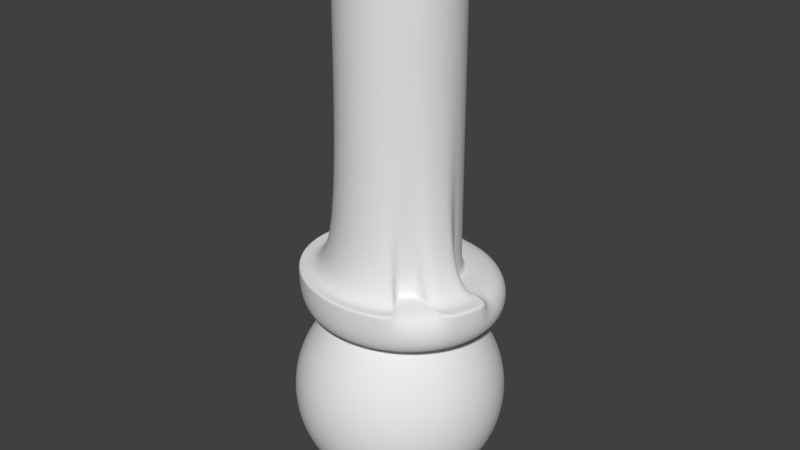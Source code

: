 # Source: pawn.blend  (saved by Blender 2.65.0; exported with 4.5.12 LTS)
import bpy
from mathutils import Matrix  # noqa: F401  (used for matrix-valued properties, if any)

bpy.ops.wm.read_factory_settings(use_empty=True)
scene = bpy.context.scene
scene.name = 'Scene'

# ---- collections
col_collection_1 = bpy.data.collections.new('Collection 1'); scene.collection.children.link(col_collection_1)

# ---- world
world_world = bpy.data.worlds.new('World'); scene.world = world_world
world_world.color = (0.05088, 0.05088, 0.05088)
world_world.use_sun_shadow = False
world_world.sun_shadow_jitter_overblur = 0.0
world_world.cycles.sampling_method = 'MANUAL'
world_world.cycles.sample_map_resolution = 256

# ---- meshes
me_sphere_001 = bpy.data.meshes.new('Sphere.001')
me_sphere_001.from_pydata([(-0.7071, 0.0, 0.7071), (-0.8315, 0.0, 0.5556), (-0.9239, 0.0, 0.3827), (-0.9808, 0.0, 0.1951), (-1.0, 0.0, 7.55e-08), (-0.9808, 0.0, -0.1951), (-0.9239, 0.0, -0.3827), (-0.8315, 0.0, -0.5556), (-0.7071, 0.0, -0.7071), (-0.5556, 0.0, -0.8315), (-0.3827, 0.0, -0.9239), (-0.1951, 0.0, -0.9808), (-0.5449, 0.1084, 0.8315), (-0.6935, 0.1379, 0.7071), (-0.8155, 0.1622, 0.5556), (-0.9061, 0.1802, 0.3827), (-0.9619, 0.1913, 0.1951), (-0.9808, 0.1951, 1.192e-07), (-0.9619, 0.1913, -0.1951), (-0.9061, 0.1802, -0.3827), (-0.8155, 0.1622, -0.5556), (-0.6935, 0.1379, -0.7071), (-0.5449, 0.1084, -0.8315), (-0.3753, 0.07466, -0.9239), (-0.1913, 0.03806, -0.9808), (-0.5133, 0.2126, 0.8315), (-0.6533, 0.2706, 0.7071), (-0.7682, 0.3182, 0.5556), (-0.8536, 0.3536, 0.3827), (-0.9061, 0.3753, 0.1951), (-0.9239, 0.3827, 1.192e-07), (-0.9061, 0.3753, -0.1951), (-0.8536, 0.3536, -0.3827), (-0.7682, 0.3182, -0.5556), (-0.6533, 0.2706, -0.7071), (-0.5133, 0.2126, -0.8315), (-0.3536, 0.1464, -0.9239), (-0.1802, 0.07466, -0.9808), (-0.5879, 0.3928, 0.7071), (-0.6913, 0.4619, 0.5556), (-0.7682, 0.5133, 0.3827), (-0.8155, 0.5449, 0.1951), (-0.8315, 0.5556, 1.192e-07), (-0.8155, 0.5449, -0.1951), (-0.7682, 0.5133, -0.3827), (-0.6913, 0.4619, -0.5556), (-0.5879, 0.3928, -0.7071), (-0.4619, 0.3087, -0.8315), (-0.3182, 0.2126, -0.9239), (-0.1622, 0.1084, -0.9808), (-0.3603, 0.8501, 1.272), (-0.5, 0.5, 0.7071), (-0.5879, 0.5879, 0.5556), (-0.6533, 0.6533, 0.3827), (-0.6935, 0.6935, 0.1951), (-0.7071, 0.7071, 1.192e-07), (-0.6935, 0.6935, -0.1951), (-0.6533, 0.6533, -0.3827), (-0.5879, 0.5879, -0.5556), (-0.5, 0.5, -0.7071), (-0.3928, 0.3928, -0.8315), (-0.2706, 0.2706, -0.9239), (-0.1379, 0.1379, -0.9808), (-0.3928, 0.5879, 0.7071), (-0.4619, 0.6913, 0.5556), (-0.5133, 0.7682, 0.3827), (-0.5449, 0.8155, 0.1951), (-0.5556, 0.8315, 1.192e-07), (-0.5449, 0.8155, -0.1951), (-0.5133, 0.7682, -0.3827), (-0.4619, 0.6913, -0.5556), (-0.3928, 0.5879, -0.7071), (-0.3087, 0.4619, -0.8315), (-0.2126, 0.3182, -0.9239), (-0.1084, 0.1622, -0.9808), (-0.2706, 0.6533, 0.7071), (-0.3182, 0.7682, 0.5556), (-0.3536, 0.8536, 0.3827), (-0.3753, 0.9061, 0.1951), (-0.3827, 0.9239, 1.192e-07), (-0.3753, 0.9061, -0.1951), (-0.3536, 0.8536, -0.3827), (-0.3182, 0.7682, -0.5556), (-0.2706, 0.6533, -0.7071), (-0.2126, 0.5133, -0.8315), (-0.1464, 0.3536, -0.9239), (-0.07466, 0.1802, -0.9808), (-0.1379, 0.6935, 0.7071), (-0.1622, 0.8155, 0.5556), (-0.1802, 0.9061, 0.3827), (-0.1913, 0.9619, 0.1951), (-0.1951, 0.9808, 1.192e-07), (-0.1913, 0.9619, -0.1951), (-0.1802, 0.9061, -0.3827), (-0.1622, 0.8155, -0.5556), (-0.1379, 0.6935, -0.7071), (-0.1084, 0.5449, -0.8315), (-0.07466, 0.3753, -0.9239), (-0.03806, 0.1913, -0.9808), (4.075e-07, 0.5556, 0.8315), (3.591e-07, 0.7071, 0.7071), (4.155e-07, 0.8315, 0.5556), (3.669e-07, 0.9239, 0.3827), (4.298e-07, 0.9808, 0.1951), (4.016e-07, 1.0, 1.192e-07), (3.713e-07, 0.9808, -0.1951), (3.231e-07, 0.9239, -0.3827), (4.155e-07, 0.8315, -0.5556), (3.591e-07, 0.7071, -0.7071), (4.032e-07, 0.5556, -0.8315), (3.289e-07, 0.3827, -0.9239), (3.346e-07, 0.1951, -0.9808), (0.138, 0.6935, 0.7071), (0.1622, 0.8155, 0.5556), (0.1802, 0.9061, 0.3827), (0.1913, 0.9619, 0.1951), (0.1951, 0.9808, 1.192e-07), (0.1913, 0.9619, -0.1951), (0.1802, 0.9061, -0.3827), (0.1622, 0.8155, -0.5556), (0.138, 0.6935, -0.7071), (0.1084, 0.5449, -0.8315), (0.07466, 0.3753, -0.9239), (0.03806, 0.1913, -0.9808), (0.2706, 0.6533, 0.7071), (0.3182, 0.7682, 0.5556), (0.3536, 0.8536, 0.3827), (0.3753, 0.9061, 0.1951), (0.3827, 0.9239, 1.192e-07), (0.3753, 0.9061, -0.1951), (0.3536, 0.8536, -0.3827), (0.3182, 0.7682, -0.5556), (0.2706, 0.6533, -0.7071), (0.2126, 0.5133, -0.8315), (0.1464, 0.3536, -0.9239), (0.07466, 0.1802, -0.9808), (0.3928, 0.5879, 0.7071), (0.4619, 0.6913, 0.5556), (0.5133, 0.7682, 0.3827), (0.5449, 0.8155, 0.1951), (0.5556, 0.8315, 1.192e-07), (0.5449, 0.8155, -0.1951), (0.5133, 0.7682, -0.3827), (0.4619, 0.6913, -0.5556), (0.3928, 0.5879, -0.7071), (0.3087, 0.4619, -0.8315), (0.2126, 0.3182, -0.9239), (0.1084, 0.1622, -0.9808), (0.5, 0.5, 0.7071), (0.5879, 0.5879, 0.5556), (0.6533, 0.6533, 0.3827), (0.6935, 0.6935, 0.1951), (0.7071, 0.7071, 1.192e-07), (0.6935, 0.6935, -0.1951), (0.6533, 0.6533, -0.3827), (0.5879, 0.5879, -0.5556), (0.5, 0.5, -0.7071), (0.3928, 0.3928, -0.8315), (0.2706, 0.2706, -0.9239), (0.138, 0.1379, -0.9808), (0.3928, 0.3928, 1.272), (0.5879, 0.3928, 0.7071), (0.6913, 0.4619, 0.5556), (0.7682, 0.5133, 0.3827), (0.8155, 0.5449, 0.1951), (0.8315, 0.5556, 1.192e-07), (0.8155, 0.5449, -0.1951), (0.7682, 0.5133, -0.3827), (0.6913, 0.4619, -0.5556), (0.5879, 0.3928, -0.7071), (0.4619, 0.3087, -0.8315), (0.3182, 0.2126, -0.9239), (0.1622, 0.1084, -0.9808), (0.6533, 0.2706, 0.7071), (0.7682, 0.3182, 0.5556), (0.8536, 0.3536, 0.3827), (0.9061, 0.3753, 0.1951), (0.9239, 0.3827, 1.192e-07), (0.9061, 0.3753, -0.1951), (0.8536, 0.3536, -0.3827), (0.7682, 0.3182, -0.5556), (0.6533, 0.2706, -0.7071), (0.5133, 0.2126, -0.8315), (0.3536, 0.1464, -0.9239), (0.1802, 0.07466, -0.9808), (0.6935, 0.1379, 0.7071), (0.8155, 0.1622, 0.5556), (0.9061, 0.1802, 0.3827), (0.9619, 0.1913, 0.1951), (0.9808, 0.1951, 1.192e-07), (0.9619, 0.1913, -0.1951), (0.9061, 0.1802, -0.3827), (0.8155, 0.1622, -0.5556), (0.6935, 0.1379, -0.7071), (0.5449, 0.1084, -0.8315), (0.3753, 0.07466, -0.9239), (0.1913, 0.03806, -0.9808), (0.7071, -1.037e-07, 0.7071), (0.8315, -1.455e-07, 0.5556), (0.9239, -6.463e-08, 0.3827), (0.9808, -1.335e-07, 0.1951), (1.0, -1.199e-07, 1.192e-07), (0.9808, -1.129e-07, -0.1951), (0.9239, -3.839e-08, -0.3827), (0.8315, -1.455e-07, -0.5556), (0.7071, -1.037e-07, -0.7071), (0.5556, -1.155e-07, -0.8315), (0.3827, -4.261e-08, -0.9239), (0.1951, -1.47e-08, -0.9808), (0.1084, 0.5449, 1.272), (0.6935, -0.1379, 0.7071), (0.8155, -0.1622, 0.5556), (0.9061, -0.1802, 0.3827), (0.9619, -0.1913, 0.1951), (0.9808, -0.1951, 1.192e-07), (0.9619, -0.1913, -0.1951), (0.9061, -0.1802, -0.3827), (0.8155, -0.1622, -0.5556), (0.6935, -0.1379, -0.7071), (0.5449, -0.1084, -0.8315), (0.3753, -0.07466, -0.9239), (0.1913, -0.03806, -0.9808), (0.5133, -0.2126, 0.8315), (0.6533, -0.2706, 0.7071), (0.7682, -0.3182, 0.5556), (0.8536, -0.3536, 0.3827), (0.9061, -0.3753, 0.1951), (0.9239, -0.3827, 1.192e-07), (0.9061, -0.3753, -0.1951), (0.8536, -0.3536, -0.3827), (0.7682, -0.3182, -0.5556), (0.6533, -0.2706, -0.7071), (0.5133, -0.2126, -0.8315), (0.3536, -0.1464, -0.9239), (0.1802, -0.07466, -0.9808), (3.996e-07, 0.5556, 1.272), (0.4619, -0.3087, 0.8315), (0.5879, -0.3928, 0.7071), (0.6913, -0.4619, 0.5556), (0.7682, -0.5133, 0.3827), (0.8155, -0.5449, 0.1951), (0.8315, -0.5556, 1.192e-07), (0.8155, -0.5449, -0.1951), (0.7682, -0.5133, -0.3827), (0.6913, -0.4619, -0.5556), (0.5879, -0.3928, -0.7071), (0.4619, -0.3087, -0.8315), (0.3182, -0.2126, -0.9239), (0.1622, -0.1084, -0.9808), (0.5, -0.5, 0.7071), (0.5879, -0.5879, 0.5556), (0.6533, -0.6533, 0.3827), (0.6935, -0.6935, 0.1951), (0.7071, -0.7071, 1.192e-07), (0.6935, -0.6935, -0.1951), (0.6533, -0.6533, -0.3827), (0.5879, -0.5879, -0.5556), (0.5, -0.5, -0.7071), (0.3928, -0.3928, -0.8315), (0.2706, -0.2706, -0.9239), (0.138, -0.1379, -0.9808), (0.3928, -0.5879, 0.7071), (0.4619, -0.6913, 0.5556), (0.5133, -0.7682, 0.3827), (0.5449, -0.8155, 0.1951), (0.5556, -0.8315, 1.192e-07), (0.5449, -0.8155, -0.1951), (0.5133, -0.7682, -0.3827), (0.4619, -0.6913, -0.5556), (0.3928, -0.5879, -0.7071), (0.3087, -0.4619, -0.8315), (0.2126, -0.3182, -0.9239), (0.1084, -0.1622, -0.9808), (3.258e-07, 0.0, -1.0), (-0.1759, 0.9011, 1.272), (0.2706, -0.6533, 0.7071), (0.3182, -0.7682, 0.5556), (0.3536, -0.8536, 0.3827), (0.3753, -0.9061, 0.1951), (0.3827, -0.9239, 1.192e-07), (0.3753, -0.9061, -0.1951), (0.3536, -0.8536, -0.3827), (0.3182, -0.7682, -0.5556), (0.2706, -0.6533, -0.7071), (0.2126, -0.5133, -0.8315), (0.1464, -0.3536, -0.9239), (0.07466, -0.1802, -0.9808), (0.1379, -0.6935, 0.7071), (0.1622, -0.8155, 0.5556), (0.1802, -0.9061, 0.3827), (0.1913, -0.9619, 0.1951), (0.1951, -0.9808, 1.192e-07), (0.1913, -0.9619, -0.1951), (0.1802, -0.9061, -0.3827), (0.1622, -0.8155, -0.5556), (0.1379, -0.6935, -0.7071), (0.1084, -0.5449, -0.8315), (0.07466, -0.3753, -0.9239), (0.03806, -0.1913, -0.9808), (1.648e-07, -0.5556, 0.8315), (1.87e-07, -0.7071, 0.7071), (1.452e-07, -0.8315, 0.5556), (1.499e-07, -0.9239, 0.3827), (1.98e-07, -0.9808, 0.1951), (1.123e-07, -1.0, 1.192e-07), (8.41e-08, -0.9808, -0.1951), (2.725e-07, -0.9239, -0.3827), (1.452e-07, -0.8315, -0.5556), (1.87e-07, -0.7071, -0.7071), (1.648e-07, -0.5556, -0.8315), (2.553e-07, -0.3827, -0.9239), (2.95e-07, -0.1951, -0.9808), (-0.1379, -0.6935, 0.7071), (-0.1622, -0.8155, 0.5556), (-0.1802, -0.9061, 0.3827), (-0.1913, -0.9619, 0.1951), (-0.1951, -0.9808, 1.192e-07), (-0.1913, -0.9619, -0.1951), (-0.1802, -0.9061, -0.3827), (-0.1622, -0.8155, -0.5556), (-0.1379, -0.6935, -0.7071), (-0.1084, -0.5449, -0.8315), (-0.07466, -0.3753, -0.9239), (-0.03806, -0.1913, -0.9808), (-0.2706, -0.6533, 0.7071), (-0.3182, -0.7682, 0.5556), (-0.3536, -0.8536, 0.3827), (-0.3753, -0.9061, 0.1951), (-0.3827, -0.9239, 1.192e-07), (-0.3753, -0.9061, -0.1951), (-0.3536, -0.8536, -0.3827), (-0.3182, -0.7682, -0.5556), (-0.2706, -0.6533, -0.7071), (-0.2126, -0.5133, -0.8315), (-0.1464, -0.3536, -0.9239), (-0.07466, -0.1802, -0.9808), (-0.3928, -0.5879, 0.7071), (-0.4619, -0.6913, 0.5556), (-0.5133, -0.7682, 0.3827), (-0.5449, -0.8155, 0.1951), (-0.5556, -0.8315, 1.192e-07), (-0.5449, -0.8155, -0.1951), (-0.5133, -0.7682, -0.3827), (-0.4619, -0.6913, -0.5556), (-0.3928, -0.5879, -0.7071), (-0.3087, -0.4619, -0.8315), (-0.2126, -0.3182, -0.9239), (-0.1084, -0.1622, -0.9808), (0.01592, 0.9183, 1.272), (-0.5, -0.5, 0.7071), (-0.5879, -0.5879, 0.5556), (-0.6533, -0.6533, 0.3827), (-0.6935, -0.6935, 0.1951), (-0.7071, -0.7071, 1.192e-07), (-0.6935, -0.6935, -0.1951), (-0.6533, -0.6533, -0.3827), (-0.5879, -0.5879, -0.5556), (-0.5, -0.5, -0.7071), (-0.3928, -0.3928, -0.8315), (-0.2706, -0.2706, -0.9239), (-0.1379, -0.1379, -0.9808), (0.2077, 0.9011, 1.272), (-0.5879, -0.3928, 0.7071), (-0.6913, -0.4619, 0.5556), (-0.7682, -0.5133, 0.3827), (-0.8155, -0.5449, 0.1951), (-0.8315, -0.5556, 1.192e-07), (-0.8155, -0.5449, -0.1951), (-0.7682, -0.5133, -0.3827), (-0.6913, -0.4619, -0.5556), (-0.5879, -0.3928, -0.7071), (-0.4619, -0.3087, -0.8315), (-0.3182, -0.2126, -0.9239), (-0.1622, -0.1084, -0.9808), (0.3921, 0.8501, 1.272), (-0.5133, -0.2126, 0.8315), (-0.6533, -0.2706, 0.7071), (-0.7682, -0.3182, 0.5556), (-0.8536, -0.3536, 0.3827), (-0.9061, -0.3753, 0.1951), (-0.9239, -0.3827, 1.192e-07), (-0.9061, -0.3753, -0.1951), (-0.8536, -0.3536, -0.3827), (-0.7682, -0.3182, -0.5556), (-0.6533, -0.2706, -0.7071), (-0.5133, -0.2126, -0.8315), (-0.3536, -0.1464, -0.9239), (-0.1802, -0.07466, -0.9808), (-0.5449, -0.1084, 0.8315), (-0.6935, -0.1379, 0.7071), (-0.8155, -0.1622, 0.5556), (-0.9061, -0.1802, 0.3827), (-0.9619, -0.1913, 0.1951), (-0.9808, -0.1951, 1.192e-07), (-0.9619, -0.1913, -0.1951), (-0.9061, -0.1802, -0.3827), (-0.8155, -0.1622, -0.5556), (-0.6935, -0.1379, -0.7071), (-0.5449, -0.1084, -0.8315), (-0.3753, -0.07466, -0.9239), (-0.1913, -0.03806, -0.9808), (-0.5556, 0.0, 0.8315), (0.3928, -0.3928, 3.85), (0.4619, -0.3087, 3.85), (-0.4619, 0.3087, 0.8315), (-0.5133, 0.2126, 1.257), (-0.3928, 0.3928, 0.8315), (-0.3087, 0.4619, 0.8315), (0.5133, -0.2126, 3.85), (-0.2126, 0.5133, 0.8315), (-0.1084, 0.5449, 0.8315), (0.5449, -0.1084, 3.85), (-0.3087, 0.4619, 1.257), (0.1084, 0.5449, 0.8315), (-0.2126, 0.5133, 1.257), (0.5556, -8.675e-07, 3.85), (0.2126, 0.5133, 0.8315), (0.3087, 0.4619, 0.8315), (0.5449, 0.1084, 3.85), (0.4619, 0.3087, 0.8315), (0.5133, 0.2126, 3.85), (0.5449, 0.1084, 0.8315), (0.4619, 0.3087, 3.85), (0.3087, 0.4619, 1.257), (0.3928, 0.3928, 1.257), (0.3928, 0.3928, 3.85), (0.3928, -0.3928, 0.8315), (0.3087, 0.4619, 3.85), (0.5133, 0.2126, 1.257), (0.2126, -0.5133, 0.8315), (0.2126, 0.5133, 3.85), (0.1084, 0.5449, 3.85), (-0.2126, -0.5133, 0.8315), (-0.3087, -0.4619, 0.8315), (3.996e-07, 0.5556, 3.85), (-0.3928, -0.3928, 0.8315), (0.4619, -0.3087, 1.257), (-0.1084, 0.5449, 3.85), (0.3087, -0.4619, 1.272), (0.5621, 0.7674, 1.272), (0.7111, 0.6561, 1.272), (0.8333, 0.5205, 1.272), (0.9242, 0.3658, 1.272), (0.9801, 0.1979, 1.272), (0.999, 0.02332, 1.272), (0.9801, -0.1513, 1.272), (0.9242, -0.3192, 1.272), (0.8333, -0.4739, 1.272), (0.7111, -0.6095, 1.272), (-0.2126, 0.5133, 3.85), (0.2126, -0.5133, 1.257), (-0.3087, 0.4619, 3.85), (-0.3928, 0.3928, 3.85), (-0.4619, 0.3087, 3.85), (-0.2126, -0.5133, 1.257), (-0.3087, -0.4619, 1.257), (-0.5133, 0.2126, 3.85), (-0.5449, 0.1084, 3.85), (-0.4619, -0.3087, 1.257), (-0.5556, -7.52e-07, 3.85), (0.3928, -0.3928, 1.272), (0.4619, -0.3087, 1.272), (0.5556, -2.408e-07, 1.272), (0.5449, 0.1084, 1.272), (0.5133, 0.2126, 1.272), (0.4619, 0.3087, 1.272), (0.3087, 0.4619, 1.272), (0.2126, 0.5133, 1.272), (-0.3087, 0.4619, 1.272), (-0.3928, 0.3928, 1.272), (-0.4619, 0.3087, 1.272), (-0.5556, -1.253e-07, 1.257), (-0.1084, 0.5449, 1.257), (0.3928, 0.3928, 0.8315), (0.5133, 0.2126, 0.8315), (0.5556, -1.155e-07, 0.8315), (0.5449, -0.1084, 0.8315), (0.3087, -0.4619, 0.8315), (0.1084, -0.5449, 0.8315), (-0.1084, -0.5449, 0.8315), (0.5449, -0.1084, 1.257), (0.5133, -0.2126, 1.257), (-0.4619, -0.3087, 0.8315), (1.57e-07, -0.5556, 1.257), (-0.1084, -0.5449, 1.257), (-0.3928, -0.3928, 1.257), (-0.5449, -0.1084, 1.257), (-0.5303, 0.7674, 1.272), (-0.6792, 0.6561, 1.272), (-0.8015, 0.5205, 1.272), (-0.8924, 0.3658, 1.272), (-0.9483, 0.1979, 1.272), (-0.9672, 0.02332, 1.272), (-0.9672, 0.02332, 0.8315), (-0.9672, 0.02332, 1.257), (-0.9483, 0.1979, 0.8315), (-0.9483, 0.1979, 1.257), (-0.8924, 0.3658, 0.8315), (-0.8015, 0.5205, 0.8315), (-0.8924, 0.3658, 1.257), (-0.6792, 0.6561, 0.8315), (-0.8015, 0.5205, 1.257), (-0.5303, 0.7674, 0.8315), (-0.3603, 0.8501, 0.8315), (-0.1759, 0.9011, 0.8315), (-0.5303, 0.7674, 1.257), (0.01592, 0.9183, 0.8315), (0.2077, 0.9011, 0.8315), (-0.3603, 0.8501, 1.257), (0.3921, 0.8501, 0.8315), (-0.1759, 0.9011, 1.257), (0.5621, 0.7674, 0.8315), (0.7111, 0.6561, 0.8315), (0.01592, 0.9183, 1.257), (0.8333, 0.5205, 0.8315), (0.9242, 0.3658, 0.8315), (0.9801, 0.1979, 0.8315), (0.999, 0.02332, 0.8315), (0.9801, -0.1513, 0.8315), (0.9242, -0.3192, 0.8315), (0.8333, -0.4739, 0.8315), (0.7111, -0.6095, 0.8315), (0.5621, -0.7208, 0.8315), (0.3921, -0.8035, 0.8315), (0.2077, -0.8544, 0.8315), (0.01592, -0.8716, 0.8315), (0.999, 0.02332, 1.257), (-0.1759, -0.8544, 0.8315), (0.9801, -0.1513, 1.257), (-0.3603, -0.8035, 0.8315), (-0.5303, -0.7208, 0.8315), (0.9242, -0.3192, 1.257), (-0.6792, -0.6095, 0.8315), (0.8333, -0.4739, 1.257), (-0.8015, -0.4739, 0.8315), (-0.8924, -0.3192, 0.8315), (-0.9483, -0.1513, 0.8315), (0.5621, -0.7208, 1.272), (0.3921, -0.8035, 1.272), (0.2077, -0.8544, 1.272), (0.01592, -0.8716, 1.272), (-0.1759, -0.8544, 1.272), (-0.3603, -0.8035, 1.272), (-0.5303, -0.7208, 1.272), (-0.6792, -0.6095, 1.272), (-0.8015, -0.4739, 1.272), (-0.8924, -0.3192, 1.272), (-0.9483, -0.1513, 1.272), (0.5621, -0.7208, 1.257), (0.3921, -0.8035, 1.257), (0.2077, -0.8544, 1.257), (0.01592, -0.8716, 1.257), (-0.1759, -0.8544, 1.257), (-0.3603, -0.8035, 1.257), (-0.5303, -0.7208, 1.257), (-0.6792, -0.6095, 1.257), (-0.8015, -0.4739, 1.257), (-0.8924, -0.3192, 1.257), (-0.9483, -0.1513, 1.257), (-0.1951, -8.774e-07, 4.318), (-0.3827, -8.774e-07, 4.261), (-0.5556, -8.774e-07, 4.169), (-0.1913, 0.03806, 4.318), (-0.5449, 0.1084, 1.257), (-0.3753, 0.07466, 4.261), (-0.5449, 0.1084, 4.169), (-0.1802, 0.07466, 4.318), (-0.3536, 0.1464, 4.261), (-0.4619, 0.3087, 1.257), (-0.5133, 0.2126, 4.169), (-0.1622, 0.1084, 4.318), (-0.3928, 0.3928, 1.257), (-0.3182, 0.2126, 4.261), (-0.4619, 0.3087, 4.169), (-0.1379, 0.1379, 4.318), (-0.2706, 0.2706, 4.261), (-0.3928, 0.3928, 4.169), (-0.1084, 0.1622, 4.318), (-0.2126, 0.3182, 4.261), (-0.3087, 0.4619, 4.169), (3.996e-07, 0.5556, 1.257), (-0.07466, 0.1802, 4.318), (-0.1464, 0.3536, 4.261), (0.1084, 0.5449, 1.257), (-0.2126, 0.5133, 4.169), (-0.03806, 0.1913, 4.318), (0.2126, 0.5133, 1.257), (-0.07466, 0.3753, 4.261), (-0.1084, 0.5449, 4.169), (3.109e-07, 0.1951, 4.318), (3.476e-07, 0.3827, 4.261), (3.84e-07, 0.5556, 4.169), (0.03806, 0.1913, 4.318), (0.4619, 0.3087, 1.257), (0.07466, 0.3753, 4.261), (0.1084, 0.5449, 4.169), (0.07466, 0.1802, 4.318), (0.1464, 0.3536, 4.261), (0.5449, 0.1084, 1.257), (0.2126, 0.5133, 4.169), (0.1084, 0.1622, 4.318), (0.5556, -2.408e-07, 1.257), (0.2126, 0.3182, 4.261), (0.3087, 0.4619, 4.169), (0.138, 0.1379, 4.318), (0.2706, 0.2706, 4.261), (0.3928, 0.3928, 4.169), (0.1622, 0.1084, 4.318), (0.3182, 0.2126, 4.261), (0.4619, 0.3087, 4.169), (0.3928, -0.3928, 1.257), (0.1802, 0.07466, 4.318), (0.3536, 0.1464, 4.261), (0.3087, -0.4619, 1.257), (0.5133, 0.2126, 4.169), (0.1913, 0.03806, 4.318), (0.3753, 0.07466, 4.261), (0.5449, 0.1084, 4.169), (0.1084, -0.5449, 1.257), (0.1951, -8.955e-07, 4.318), (0.3827, -9.491e-07, 4.261), (0.5556, -9.929e-07, 4.169), (0.1913, -0.03806, 4.318), (0.3753, -0.07466, 4.261), (0.5449, -0.1084, 4.169), (0.1802, -0.07466, 4.318), (0.3536, -0.1464, 4.261), (0.5133, -0.2126, 4.169), (0.1622, -0.1084, 4.318), (0.3182, -0.2126, 4.261), (0.4619, -0.3087, 4.169), (0.138, -0.138, 4.318), (0.2706, -0.2706, 4.261), (0.3928, -0.3928, 4.169), (-0.5133, -0.2126, 1.257), (0.1084, -0.1622, 4.318), (0.2126, -0.3182, 4.261), (0.3087, -0.4619, 3.85), (0.2126, -0.5133, 3.85), (0.1084, -0.5449, 3.85), (1.57e-07, -0.5556, 3.85), (-0.1084, -0.5449, 3.85), (-0.2126, -0.5133, 3.85), (-0.3087, -0.4619, 3.85), (-0.3928, -0.3928, 3.85), (-0.4619, -0.3087, 3.85), (-0.5133, -0.2126, 3.85), (-0.5449, -0.1084, 3.85), (0.3087, -0.4619, 4.169), (0.07466, -0.1802, 4.318), (0.1464, -0.3536, 4.261), (0.2126, -0.5133, 4.169), (0.03806, -0.1913, 4.318), (0.07466, -0.3753, 4.261), (0.1084, -0.5449, 4.169), (2.71e-07, -0.1951, 4.318), (1.896e-07, -0.3827, 4.261), (1.413e-07, -0.5556, 4.169), (-0.03806, -0.1913, 4.318), (-0.07466, -0.3753, 4.261), (-0.1084, -0.5449, 4.169), (-0.07466, -0.1802, 4.318), (-0.1464, -0.3536, 4.261), (-0.2126, -0.5133, 4.169), (-0.1084, -0.1622, 4.318), (-0.2126, -0.3182, 4.261), (-0.3087, -0.4619, 4.169), (-0.1379, -0.138, 4.318), (-0.2706, -0.2706, 4.261), (-0.3928, -0.3928, 4.169), (-0.1622, -0.1084, 4.318), (-0.3182, -0.2126, 4.261), (-0.4619, -0.3087, 4.169), (1.302e-09, -1.002e-06, 4.338), (-0.1802, -0.07466, 4.318), (-0.3536, -0.1464, 4.261), (-0.5133, -0.2126, 4.169), (-0.1913, -0.03806, 4.318), (-0.3753, -0.07466, 4.261), (-0.5449, -0.1084, 4.169)], [], [(8, 7, 20, 21), (3, 2, 15, 16), (9, 8, 21, 22), (4, 3, 16, 17), (10, 9, 22, 23), (5, 4, 17, 18), (11, 10, 23, 24), (6, 5, 18, 19), (1, 0, 13, 14), (7, 6, 19, 20), (2, 1, 14, 15), (15, 14, 27, 28), (21, 20, 33, 34), (16, 15, 28, 29), (22, 21, 34, 35), (17, 16, 29, 30), (23, 22, 35, 36), (18, 17, 30, 31), (13, 12, 25, 26), (24, 23, 36, 37), (19, 18, 31, 32), (14, 13, 26, 27), (20, 19, 32, 33), (32, 31, 43, 44), (27, 26, 38, 39), (33, 32, 44, 45), (28, 27, 39, 40), (34, 33, 45, 46), (29, 28, 40, 41), (35, 34, 46, 47), (30, 29, 41, 42), (36, 35, 47, 48), (31, 30, 42, 43), (37, 36, 48, 49), (48, 47, 60, 61), (43, 42, 55, 56), (49, 48, 61, 62), (44, 43, 56, 57), (39, 38, 51, 52), (45, 44, 57, 58), (40, 39, 52, 53), (46, 45, 58, 59), (41, 40, 53, 54), (47, 46, 59, 60), (42, 41, 54, 55), (60, 59, 71, 72), (55, 54, 66, 67), (61, 60, 72, 73), (56, 55, 67, 68), (62, 61, 73, 74), (57, 56, 68, 69), (52, 51, 63, 64), (58, 57, 69, 70), (53, 52, 64, 65), (59, 58, 70, 71), (54, 53, 65, 66), (71, 70, 82, 83), (66, 65, 77, 78), (72, 71, 83, 84), (67, 66, 78, 79), (73, 72, 84, 85), (68, 67, 79, 80), (74, 73, 85, 86), (69, 68, 80, 81), (64, 63, 75, 76), (70, 69, 81, 82), (65, 64, 76, 77), (76, 75, 87, 88), (82, 81, 93, 94), (77, 76, 88, 89), (83, 82, 94, 95), (78, 77, 89, 90), (84, 83, 95, 96), (79, 78, 90, 91), (85, 84, 96, 97), (80, 79, 91, 92), (86, 85, 97, 98), (81, 80, 92, 93), (92, 91, 104, 105), (98, 97, 110, 111), (93, 92, 105, 106), (88, 87, 100, 101), (94, 93, 106, 107), (89, 88, 101, 102), (95, 94, 107, 108), (90, 89, 102, 103), (96, 95, 108, 109), (91, 90, 103, 104), (97, 96, 109, 110), (109, 108, 120, 121), (104, 103, 115, 116), (110, 109, 121, 122), (105, 104, 116, 117), (111, 110, 122, 123), (106, 105, 117, 118), (101, 100, 112, 113), (107, 106, 118, 119), (102, 101, 113, 114), (108, 107, 119, 120), (103, 102, 114, 115), (120, 119, 131, 132), (115, 114, 126, 127), (121, 120, 132, 133), (116, 115, 127, 128), (122, 121, 133, 134), (117, 116, 128, 129), (123, 122, 134, 135), (118, 117, 129, 130), (113, 112, 124, 125), (119, 118, 130, 131), (114, 113, 125, 126), (125, 124, 136, 137), (131, 130, 142, 143), (126, 125, 137, 138), (132, 131, 143, 144), (127, 126, 138, 139), (133, 132, 144, 145), (128, 127, 139, 140), (134, 133, 145, 146), (129, 128, 140, 141), (135, 134, 146, 147), (130, 129, 141, 142), (141, 140, 152, 153), (147, 146, 158, 159), (142, 141, 153, 154), (137, 136, 148, 149), (143, 142, 154, 155), (138, 137, 149, 150), (144, 143, 155, 156), (139, 138, 150, 151), (145, 144, 156, 157), (140, 139, 151, 152), (146, 145, 157, 158), (157, 156, 169, 170), (152, 151, 164, 165), (158, 157, 170, 171), (153, 152, 165, 166), (159, 158, 171, 172), (154, 153, 166, 167), (149, 148, 161, 162), (155, 154, 167, 168), (150, 149, 162, 163), (156, 155, 168, 169), (151, 150, 163, 164), (169, 168, 180, 181), (164, 163, 175, 176), (170, 169, 181, 182), (165, 164, 176, 177), (171, 170, 182, 183), (166, 165, 177, 178), (172, 171, 183, 184), (167, 166, 178, 179), (162, 161, 173, 174), (168, 167, 179, 180), (163, 162, 174, 175), (180, 179, 191, 192), (175, 174, 186, 187), (181, 180, 192, 193), (176, 175, 187, 188), (182, 181, 193, 194), (177, 176, 188, 189), (183, 182, 194, 195), (178, 177, 189, 190), (184, 183, 195, 196), (179, 178, 190, 191), (174, 173, 185, 186), (196, 195, 207, 208), (191, 190, 202, 203), (186, 185, 197, 198), (192, 191, 203, 204), (187, 186, 198, 199), (193, 192, 204, 205), (188, 187, 199, 200), (194, 193, 205, 206), (189, 188, 200, 201), (195, 194, 206, 207), (190, 189, 201, 202), (201, 200, 213, 214), (207, 206, 219, 220), (202, 201, 214, 215), (208, 207, 220, 221), (203, 202, 215, 216), (198, 197, 210, 211), (204, 203, 216, 217), (199, 198, 211, 212), (205, 204, 217, 218), (200, 199, 212, 213), (206, 205, 218, 219), (218, 217, 230, 231), (213, 212, 225, 226), (219, 218, 231, 232), (214, 213, 226, 227), (220, 219, 232, 233), (215, 214, 227, 228), (221, 220, 233, 234), (216, 215, 228, 229), (211, 210, 223, 224), (217, 216, 229, 230), (212, 211, 224, 225), (230, 229, 243, 244), (225, 224, 238, 239), (231, 230, 244, 245), (226, 225, 239, 240), (232, 231, 245, 246), (227, 226, 240, 241), (233, 232, 246, 247), (228, 227, 241, 242), (223, 222, 236, 237), (234, 233, 247, 248), (229, 228, 242, 243), (224, 223, 237, 238), (248, 247, 259, 260), (243, 242, 254, 255), (238, 237, 249, 250), (244, 243, 255, 256), (239, 238, 250, 251), (245, 244, 256, 257), (240, 239, 251, 252), (246, 245, 257, 258), (241, 240, 252, 253), (247, 246, 258, 259), (242, 241, 253, 254), (253, 252, 264, 265), (259, 258, 270, 271), (254, 253, 265, 266), (260, 259, 271, 272), (255, 254, 266, 267), (250, 249, 261, 262), (256, 255, 267, 268), (251, 250, 262, 263), (257, 256, 268, 269), (252, 251, 263, 264), (258, 257, 269, 270), (269, 268, 282, 283), (264, 263, 277, 278), (270, 269, 283, 284), (265, 264, 278, 279), (271, 270, 284, 285), (266, 265, 279, 280), (272, 271, 285, 286), (267, 266, 280, 281), (262, 261, 275, 276), (268, 267, 281, 282), (263, 262, 276, 277), (282, 281, 293, 294), (277, 276, 288, 289), (283, 282, 294, 295), (278, 277, 289, 290), (284, 283, 295, 296), (279, 278, 290, 291), (285, 284, 296, 297), (280, 279, 291, 292), (286, 285, 297, 298), (281, 280, 292, 293), (276, 275, 287, 288), (298, 297, 310, 311), (293, 292, 305, 306), (288, 287, 300, 301), (294, 293, 306, 307), (289, 288, 301, 302), (295, 294, 307, 308), (290, 289, 302, 303), (296, 295, 308, 309), (291, 290, 303, 304), (297, 296, 309, 310), (292, 291, 304, 305), (310, 309, 321, 322), (305, 304, 316, 317), (311, 310, 322, 323), (306, 305, 317, 318), (301, 300, 312, 313), (307, 306, 318, 319), (302, 301, 313, 314), (308, 307, 319, 320), (303, 302, 314, 315), (309, 308, 320, 321), (304, 303, 315, 316), (315, 314, 326, 327), (321, 320, 332, 333), (316, 315, 327, 328), (322, 321, 333, 334), (317, 316, 328, 329), (323, 322, 334, 335), (318, 317, 329, 330), (313, 312, 324, 325), (319, 318, 330, 331), (314, 313, 325, 326), (320, 319, 331, 332), (331, 330, 342, 343), (326, 325, 337, 338), (332, 331, 343, 344), (327, 326, 338, 339), (333, 332, 344, 345), (328, 327, 339, 340), (334, 333, 345, 346), (329, 328, 340, 341), (335, 334, 346, 347), (330, 329, 341, 342), (325, 324, 336, 337), (347, 346, 359, 360), (342, 341, 354, 355), (337, 336, 349, 350), (343, 342, 355, 356), (338, 337, 350, 351), (344, 343, 356, 357), (339, 338, 351, 352), (345, 344, 357, 358), (340, 339, 352, 353), (346, 345, 358, 359), (341, 340, 353, 354), (359, 358, 371, 372), (354, 353, 366, 367), (360, 359, 372, 373), (355, 354, 367, 368), (350, 349, 362, 363), (356, 355, 368, 369), (351, 350, 363, 364), (357, 356, 369, 370), (352, 351, 364, 365), (358, 357, 370, 371), (353, 352, 365, 366), (365, 364, 378, 379), (371, 370, 384, 385), (366, 365, 379, 380), (372, 371, 385, 386), (367, 366, 380, 381), (373, 372, 386, 387), (368, 367, 381, 382), (363, 362, 376, 377), (369, 368, 382, 383), (364, 363, 377, 378), (370, 369, 383, 384), (383, 382, 395, 396), (378, 377, 390, 391), (384, 383, 396, 397), (379, 378, 391, 392), (385, 384, 397, 398), (380, 379, 392, 393), (386, 385, 398, 399), (381, 380, 393, 394), (376, 375, 388, 389), (387, 386, 399, 400), (382, 381, 394, 395), (377, 376, 389, 390), (273, 11, 24), (273, 24, 37), (273, 37, 49), (273, 49, 62), (273, 62, 74), (273, 74, 86), (273, 86, 98), (273, 98, 111), (273, 111, 123), (273, 123, 135), (273, 135, 147), (273, 147, 159), (273, 159, 172), (273, 172, 184), (273, 184, 196), (273, 196, 208), (273, 208, 221), (273, 221, 234), (273, 234, 248), (273, 248, 260), (273, 260, 272), (273, 272, 286), (273, 286, 298), (273, 298, 311), (273, 311, 323), (273, 323, 335), (273, 335, 347), (273, 347, 360), (273, 360, 373), (273, 373, 387), (273, 387, 400), (400, 399, 10, 11), (395, 394, 5, 6), (390, 389, 0, 1), (273, 400, 11), (396, 395, 6, 7), (391, 390, 1, 2), (397, 396, 7, 8), (392, 391, 2, 3), (398, 397, 8, 9), (393, 392, 3, 4), (399, 398, 9, 10), (394, 393, 4, 5), (461, 460, 448, 447), (470, 469, 488, 489), (480, 481, 531, 528), (464, 463, 443, 442), (469, 468, 487, 488), (476, 475, 517, 518), (463, 462, 444, 443), (467, 466, 439, 374), (486, 471, 494, 558), (520, 519, 446, 447), (529, 527, 541, 542), (521, 520, 447, 448), (522, 521, 448, 537), (495, 493, 492, 491), (516, 515, 442, 443), (523, 522, 537, 538), (517, 516, 443, 444), (518, 517, 444, 445), (535, 534, 545, 546), (511, 509, 374, 439), (519, 518, 445, 446), (512, 511, 439, 440), (514, 512, 440, 441), (504, 503, 50, 274), (515, 514, 441, 442), (506, 504, 274, 348), (532, 530, 543, 544), (507, 506, 348, 361), (498, 497, 490, 489), (509, 507, 361, 374), (500, 498, 489, 488), (525, 524, 539, 540), (493, 536, 547, 492), (502, 500, 488, 487), (503, 502, 487, 50), (530, 529, 542, 543), (534, 532, 544, 545), (497, 495, 491, 490), (524, 523, 538, 539), (536, 535, 546, 547), (527, 525, 540, 541), (274, 50, 508, 510), (446, 445, 528, 531), (50, 487, 505, 508), (546, 545, 556, 557), (491, 492, 494, 496), (490, 491, 496, 499), (540, 539, 550, 551), (541, 540, 551, 552), (447, 446, 531, 533), (544, 543, 554, 555), (539, 538, 549, 550), (492, 547, 558, 494), (543, 542, 553, 554), (538, 537, 548, 549), (545, 544, 555, 556), (489, 490, 499, 501), (445, 444, 526, 528), (348, 274, 510, 513), (547, 546, 557, 558), (542, 541, 552, 553), (465, 464, 442, 441), (483, 484, 552, 551), (560, 559, 562, 564), (561, 560, 564, 565), (564, 562, 566, 567), (565, 564, 567, 569), (567, 566, 570, 572), (569, 567, 572, 573), (572, 570, 574, 575), (573, 572, 575, 576), (576, 575, 578, 579), (575, 574, 577, 578), (578, 577, 581, 582), (579, 578, 582, 584), (582, 581, 585, 587), (584, 582, 587, 588), (587, 585, 589, 590), (588, 587, 590, 591), (591, 590, 594, 595), (590, 589, 592, 594), (594, 592, 596, 597), (595, 594, 597, 599), (597, 596, 600, 602), (599, 597, 602, 603), (602, 600, 604, 605), (603, 602, 605, 606), (606, 605, 608, 609), (605, 604, 607, 608), (608, 607, 611, 612), (609, 608, 612, 614), (612, 611, 615, 616), (614, 612, 616, 617), (616, 615, 619, 620), (617, 616, 620, 621), (621, 620, 623, 624), (620, 619, 622, 623), (623, 622, 625, 626), (624, 623, 626, 627), (626, 625, 628, 629), (627, 626, 629, 630), (629, 628, 631, 632), (630, 629, 632, 633), (633, 632, 636, 648), (632, 631, 635, 636), (636, 635, 649, 650), (648, 636, 650, 651), (650, 649, 652, 653), (651, 650, 653, 654), (653, 652, 655, 656), (654, 653, 656, 657), (657, 656, 659, 660), (656, 655, 658, 659), (659, 658, 661, 662), (660, 659, 662, 663), (662, 661, 664, 665), (663, 662, 665, 666), (665, 664, 667, 668), (666, 665, 668, 669), (669, 668, 671, 672), (668, 667, 670, 671), (671, 670, 674, 675), (672, 671, 675, 676), (675, 674, 677, 678), (676, 675, 678, 679), (559, 673, 562), (562, 673, 566), (586, 583, 431, 430), (571, 568, 453, 452), (613, 610, 402, 637), (601, 598, 418, 415), (583, 580, 434, 431), (459, 647, 679, 561), (411, 415, 621, 624), (453, 456, 569, 573), (456, 457, 565, 569), (643, 642, 663, 666), (449, 451, 579, 584), (403, 408, 627, 630), (457, 459, 561, 565), (639, 638, 651, 654), (430, 431, 595, 599), (645, 644, 669, 672), (638, 637, 648, 651), (647, 646, 676, 679), (637, 402, 633, 648), (437, 449, 584, 588), (642, 641, 660, 663), (415, 418, 617, 621), (427, 430, 599, 603), (402, 403, 630, 633), (420, 422, 609, 614), (451, 452, 576, 579), (408, 411, 624, 627), (646, 645, 672, 676), (431, 434, 591, 595), (422, 425, 606, 609), (434, 437, 588, 591), (452, 453, 573, 576), (641, 640, 657, 660), (425, 427, 603, 606), (640, 639, 654, 657), (418, 420, 614, 617), (644, 643, 666, 669), (566, 673, 570), (570, 673, 574), (574, 673, 577), (577, 673, 581), (581, 673, 585), (585, 673, 589), (589, 673, 592), (592, 673, 596), (596, 673, 600), (600, 673, 604), (604, 673, 607), (607, 673, 611), (611, 673, 615), (615, 673, 619), (619, 673, 622), (622, 673, 625), (625, 673, 628), (628, 673, 631), (631, 673, 635), (635, 673, 649), (649, 673, 652), (652, 673, 655), (655, 673, 658), (658, 673, 661), (661, 673, 664), (664, 673, 667), (667, 673, 670), (670, 673, 674), (674, 673, 677), (677, 673, 559), (678, 677, 559, 560), (679, 678, 560, 561), (0, 401, 12, 13), (26, 25, 404, 38), (38, 404, 406, 51), (51, 406, 407, 63), (63, 407, 409, 75), (75, 409, 410, 87), (87, 410, 99, 100), (100, 99, 413, 112), (112, 413, 416, 124), (124, 416, 417, 136), (136, 417, 473, 148), (148, 473, 419, 161), (161, 419, 474, 173), (173, 474, 421, 185), (185, 421, 475, 197), (197, 475, 476, 210), (210, 476, 222, 223), (237, 236, 426, 249), (249, 426, 477, 261), (261, 477, 429, 275), (275, 429, 478, 287), (287, 478, 299, 300), (300, 299, 479, 312), (312, 479, 432, 324), (324, 432, 433, 336), (336, 433, 435, 349), (349, 435, 482, 362), (362, 482, 375, 376), (389, 388, 401, 0), (467, 209, 583, 586), (462, 463, 598, 601), (438, 460, 610, 613), (160, 466, 423, 424), (463, 464, 428, 598), (209, 235, 580, 583), (468, 469, 571, 412), (465, 160, 424, 593), (469, 470, 568, 571), (466, 467, 586, 423), (460, 461, 436, 610), (464, 465, 593, 428), (414, 472, 510, 508), (405, 568, 501, 499), (375, 482, 534, 535), (401, 388, 536, 493), (458, 634, 557, 556), (12, 401, 493, 495), (433, 432, 529, 530), (580, 235, 348, 513), (235, 209, 361, 348), (222, 476, 518, 519), (473, 417, 511, 512), (468, 412, 505, 487), (460, 438, 537, 448), (99, 410, 504, 506), (406, 404, 498, 500), (618, 483, 551, 550), (485, 458, 556, 555), (432, 479, 527, 529), (429, 477, 522, 523), (462, 601, 526, 444), (209, 467, 374, 361), (438, 613, 548, 537), (417, 416, 509, 511), (412, 414, 508, 505), (404, 25, 497, 498), (482, 435, 532, 534), (455, 485, 555, 554), (479, 299, 525, 527), (436, 461, 447, 533), (601, 480, 528, 526), (475, 421, 516, 517), (416, 413, 507, 509), (410, 409, 503, 504), (563, 405, 499, 496), (450, 618, 550, 549), (454, 455, 554, 553), (299, 478, 524, 525), (466, 160, 440, 439), (421, 474, 515, 516), (472, 580, 513, 510), (409, 407, 502, 503), (388, 375, 535, 536), (419, 473, 512, 514), (236, 222, 519, 520), (477, 426, 521, 522), (478, 429, 523, 524), (613, 450, 549, 548), (471, 563, 496, 494), (634, 486, 558, 557), (407, 406, 500, 502), (413, 99, 506, 507), (474, 419, 514, 515), (160, 465, 441, 440), (568, 470, 489, 501), (426, 236, 520, 521), (481, 436, 533, 531), (484, 454, 553, 552), (435, 433, 530, 532), (25, 12, 495, 497), (568, 405, 456, 453), (483, 618, 639, 640), (471, 486, 647, 459), (412, 571, 452, 451), (414, 412, 451, 449), (455, 454, 642, 643), (405, 563, 457, 456), (458, 485, 644, 645), (618, 450, 638, 639), (486, 634, 646, 647), (484, 483, 640, 641), (436, 481, 408, 403), (454, 484, 641, 642), (610, 436, 403, 402), (563, 471, 459, 457), (598, 428, 420, 418), (450, 613, 637, 638), (480, 601, 415, 411), (634, 458, 645, 646), (423, 586, 430, 427), (481, 480, 411, 408), (424, 423, 427, 425), (593, 424, 425, 422), (472, 414, 449, 437), (428, 593, 422, 420), (580, 472, 437, 434), (485, 455, 643, 644)])
me_sphere_001.use_remesh_preserve_volume = False
me_sphere_001.use_remesh_preserve_attributes = False
me_sphere_001.use_mirror_vertex_groups = False
me_sphere_001.update()

# ---- objects
ob_sphere = bpy.data.objects.new('Sphere', me_sphere_001)

# ---- transforms, parenting, visibility, modifiers, constraints
ob_sphere.location = (-0.1555, -2.793, -2.756)
ob_sphere.scale = (1.902, 1.902, 1.902)
ob_sphere.lineart.crease_threshold = 0.0
_m = ob_sphere.modifiers.new('Subsurf', 'SUBSURF')
_m.uv_smooth = 'PRESERVE_CORNERS'
_m.levels = 2
_m.render_levels = 4
_m.show_only_control_edges = False

# ---- collection membership
col_collection_1.objects.link(ob_sphere)

# ---- scene / render settings (as saved in the file)
scene.frame_start = 1; scene.frame_end = 250; scene.frame_set(1)
scene.render.engine = 'BLENDER_EEVEE_NEXT'
scene.render.image_settings.color_mode = 'RGB'
scene.render.image_settings.compression = 90
scene.render.resolution_percentage = 50
scene.render.dither_intensity = 0.0
scene.render.bake_margin = 2
scene.render.bake_bias = 0.0
scene.cycles.use_denoising = False
scene.cycles.samples = 10
scene.cycles.sampling_pattern = 'TABULATED_SOBOL'
scene.cycles.light_sampling_threshold = 0.0
scene.cycles.use_adaptive_sampling = False
scene.cycles.use_light_tree = False
scene.cycles.blur_glossy = 0.0
scene.cycles.volume_bounces = 1
scene.cycles.pixel_filter_type = 'GAUSSIAN'
scene.cycles.sample_clamp_indirect = 0.0
scene.view_settings.view_transform = 'Standard'
bpy.context.view_layer.update()

# ---- added for rendering (the .blend has no active camera and no usable light): camera, sun
cam_auto = bpy.data.cameras.new('AutoCamera')
cam_auto.lens = 50.0
cam_auto.sensor_width = 36.0
cam_auto.clip_end = 1000.0
ob_auto_camera = bpy.data.objects.new('AutoCamera', cam_auto)
scene.collection.objects.link(ob_auto_camera)
ob_auto_camera.location = (10.4757, -15.5503, 8.92311)
ob_auto_camera.rotation_euler = (1.09748, -7.21219e-08, 0.694738)
scene.camera = ob_auto_camera
light_auto_sun = bpy.data.lights.new('AutoSun', 'SUN')
light_auto_sun.energy = 3.0
light_auto_sun.angle = 0.0523599
ob_auto_sun = bpy.data.objects.new('AutoSun', light_auto_sun)
scene.collection.objects.link(ob_auto_sun)
ob_auto_sun.rotation_euler = (0.872665, 0.174533, 0.523599)
bpy.context.view_layer.update()
